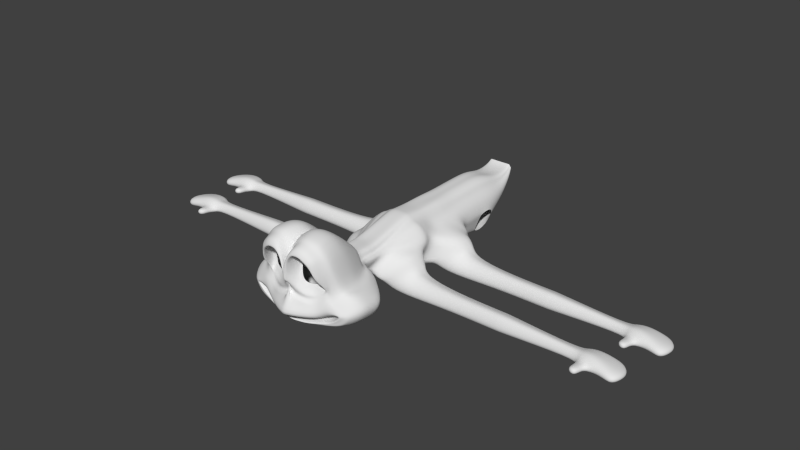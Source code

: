 # Source: dannyhead010.blend  (saved by Blender 2.72.0; exported with 4.5.12 LTS)
import bpy
from mathutils import Matrix  # noqa: F401  (used for matrix-valued properties, if any)

bpy.ops.wm.read_factory_settings(use_empty=True)
scene = bpy.context.scene
scene.name = 'Scene'

# ---- collections
col_collection_1 = bpy.data.collections.new('Collection 1'); scene.collection.children.link(col_collection_1)
col_collection_2 = bpy.data.collections.new('Collection 2'); scene.collection.children.link(col_collection_2)
col_collection_2.hide_render = True
col_collection_2.hide_viewport = True
col_collection_3 = bpy.data.collections.new('Collection 3'); scene.collection.children.link(col_collection_3)
col_collection_3.hide_render = True
col_collection_3.hide_viewport = True
col_collection_11 = bpy.data.collections.new('Collection 11'); scene.collection.children.link(col_collection_11)
col_collection_11.hide_render = True
col_collection_11.hide_viewport = True

# ---- materials (node trees are filled in below, after node groups)
mat_material_004 = bpy.data.materials.new('Material.004')
mat_material_004.alpha_threshold = 0.0
mat_material_004.use_transparent_shadow = False
mat_material_004.diffuse_color = (0.03431, 0.3108, 0.03066, 1.0)
mat_material_004.specular_color = (0.5939, 1.0, 0.2132)
mat_material_004.roughness = 0.5
mat_material_004.line_color = (0.0, 0.0, 0.0, 1.0)
mat_beetle_black = bpy.data.materials.new('Beetle Black')
mat_beetle_black.alpha_threshold = 0.0
mat_beetle_black.use_transparent_shadow = False
mat_beetle_black.preview_render_type = 'SHADERBALL'
mat_beetle_black.diffuse_color = (0.02365, 0.02365, 0.02365, 1.0)
mat_beetle_black.roughness = 0.5
mat_beetle_black.line_color = (0.0, 0.0, 0.0, 1.0)
mat_material_005 = bpy.data.materials.new('Material.005')
mat_material_005.alpha_threshold = 0.0
mat_material_005.use_transparent_shadow = False
mat_material_005.diffuse_color = (0.03431, 0.3108, 0.03066, 1.0)
mat_material_005.specular_color = (0.5939, 1.0, 0.2132)
mat_material_005.roughness = 0.5
mat_material_005.line_color = (0.0, 0.0, 0.0, 1.0)

# ---- material node trees

# ---- world
world_world = bpy.data.worlds.new('World'); scene.world = world_world
world_world.color = (0.05088, 0.05088, 0.05088)
world_world.use_sun_shadow = False
world_world.sun_shadow_jitter_overblur = 0.0
world_world.cycles.sampling_method = 'MANUAL'
world_world.cycles.sample_map_resolution = 256

# ---- meshes
me_plane = bpy.data.meshes.new('Plane')
me_plane.from_pydata([(2.007, 3.288, -0.4801), (0.1526, 2.733, -0.1531), (0.0, -2.655, -0.43), (1.704, 3.192, -0.258), (2.712, 2.29, -0.7103), (1.306, -2.527, -0.5979), (1.996, -1.973, 0.3225), (1.913, -0.9356, -0.1602), (4.374, -1.006, -1.019), (0.0, 2.334, -0.1024), (1.347, -2.386, -0.324), (0.0, -0.4921, 0.3459), (0.0, -2.525, -0.2642), (4.096, -1.089, -0.7021), (0.0, 0.494, 0.1329), (1.225, -2.319, -0.0671), (0.4816, -0.9124, 0.4198), (0.0, -2.382, 0.1351), (3.862, -1.095, -0.5471), (0.0, -0.9363, 0.5703), (1.177, -2.175, 0.03744), (0.7327, -1.965, 1.125), (0.0, -2.251, 0.2279), (3.432, -1.125, -0.3175), (0.0, -1.975, 1.334), (2.67, -0.02052, -0.6814), (1.782, -0.7767, -0.2238), (2.496, -0.1662, -0.4746), (2.614, -0.4384, -0.3124), (2.41, -1.824, -0.02104), (3.217, -2.122, -0.8473), (2.501, 2.27, -0.4341), (3.253, -1.979, -0.4629), (2.647, -1.97, -0.4848), (2.419, -1.917, -0.3299), (1.258, -2.679, -0.9152), (0.2681, 3.219, -0.2836), (0.0, -2.721, -0.8777), (4.816, -0.9163, -1.728), (0.0, 2.872, -0.2107), (3.227, 0.141, -1.108), (3.15, -2.207, -1.091), (0.0, 1.181, 0.002566), (0.04498, 1.193, -0.09661), (0.9313, 3.378, -0.196), (0.9539, 3.595, -0.3812), (3.701, -0.8341, -0.6265), (3.529, -0.9347, -0.4752), (3.092, -1.217, -0.2672), (4.315, -0.2447, -1.551), (3.999, -0.6153, -0.9166), (0.5471, 3.189, -0.1798), (0.5093, 3.386, -0.3459), (2.397, 2.838, -0.5829), (2.208, 2.73, -0.3354), (2.959, 1.318, -0.9256), (2.781, 1.349, -0.5959), (1.145, -0.7353, 0.2034), (1.32, -0.919, 0.0895), (1.392, -1.986, 0.7282), (0.0, 1.774, -0.0532), (0.08407, 2.0, -0.1339), (1.502, 3.526, -0.4253), (1.337, 3.351, -0.2239), (0.4676, 2.496, -0.4404), (1.617, 2.872, -0.523), (0.5272, 0.4544, -0.1243), (2.301, 0.3464, -0.8524), (1.518, -0.09317, -0.5347), (2.189, 0.2685, -0.695), (2.218, 2.141, -0.6563), (0.3337, 1.311, -0.3962), (1.025, 3.027, -0.4774), (0.7255, 2.876, -0.4639), (1.991, 2.516, -0.5834), (2.436, 1.413, -0.7812), (0.9243, 0.08816, -0.2057), (0.3658, 1.931, -0.4237), (1.339, 2.998, -0.4971), (0.6262, 2.305, -0.5807), (1.513, 2.631, -0.6527), (0.6645, 0.732, -0.365), (2.092, 0.7413, -0.9254), (1.42, 0.3598, -0.6586), (1.937, 0.5793, -0.7841), (1.975, 2.046, -0.7532), (0.5173, 1.392, -0.5495), (1.061, 2.741, -0.6145), (0.8275, 2.614, -0.6017), (1.798, 2.351, -0.6992), (2.144, 1.457, -0.8466), (0.9716, 0.4267, -0.46), (0.5451, 1.865, -0.5684), (1.303, 2.725, -0.6314), (1.683, 3.028, 0.2799), (1.325, 3.18, 0.3152), (0.2067, 2.489, 0.4003), (0.08045, 1.75, 0.4241), (0.9291, -0.495, -0.06311), (1.74, -0.5315, -0.3827), (2.63, 0.2789, -0.8048), (2.535, 1.266, -0.2678), (2.313, 2.185, 0.07579), (2.152, 2.609, 0.1944), (0.9216, 3.202, 0.344), (0.5371, 2.997, 0.3649), (2.338, 0.05652, -0.5861), (0.03807, 0.9631, 0.4588), (0.0, -0.2212, -0.04041), (1.203, 2.571, 0.6512), (0.1867, 1.495, 0.7356), (1.561, -0.2263, -0.4592), (2.169, 1.198, 0.2929), (1.733, 2.168, 0.5244), (0.5956, 2.435, 0.7007), (0.4678, 0.3629, -0.0006165), (1.434, 2.431, 0.6155), (0.2801, 2.012, 0.7275), (0.8989, -0.02501, -0.07278), (2.43, 0.3069, -0.8239), (1.946, 1.845, 0.4371), (0.8562, 2.579, 0.6753), (2.265, 0.1611, -0.6394), (0.155, 0.9729, 0.5715), (3.108, -0.5127, -0.5475), (3.078, -0.6952, -0.3917), (2.765, -1.552, -0.1757), (3.821, 0.1549, -1.307), (3.389, -0.2767, -0.8072), (1.582, 2.718, 0.5097), (0.1483, 2.272, 0.6062), (0.9213, -0.2407, 0.08016), (2.52, 0.3145, -0.5062), (2.181, 1.993, 0.2831), (0.8691, 2.883, 0.5733), (2.285, 0.08601, -0.6582), (0.0, 0.7427, 0.647), (1.283, 2.877, 0.5427), (0.0, 1.546, 0.6262), (1.664, -0.3777, -0.3855), (2.358, 1.196, 0.07799), (1.988, 2.356, 0.4111), (0.5118, 2.81, 0.5685), (0.2707, 0.1521, 0.1881), (3.765, -1.661, -0.6207), (3.168, -1.673, -0.4641), (2.974, -1.652, -0.3688), (4.007, -1.922, -1.31), (3.886, -1.696, -0.8196), (1.81, 3.466, -1.308), (2.565, 2.41, -1.561), (1.122, -2.83, -1.553), (0.0, 3.249, -1.059), (0.0, -2.887, -1.504), (4.73, -1.071, -2.655), (0.0, 2.899, -0.9841), (3.125, 0.07675, -1.993), (2.991, -2.424, -1.915), (0.657, 3.722, -1.181), (4.305, -0.342, -2.474), (0.1679, 3.449, -1.13), (2.23, 2.997, -1.423), (2.834, 1.355, -1.795), (1.258, 3.691, -1.24), (3.769, 0.09184, -2.209), (4.017, -2.107, -2.209), (1.642, 3.39, -2.143), (2.389, 2.343, -2.396), (0.8909, -2.976, -2.308), (0.0, 3.037, -1.86), (0.0, -2.943, -2.083), (4.673, -1.137, -3.501), (0.0, 2.657, -1.777), (2.949, 0.01031, -2.827), (2.674, -2.599, -2.763), (0.4948, 3.581, -2.003), (4.13, -0.4084, -3.309), (0.0, 3.255, -1.937), (2.055, 2.93, -2.258), (2.658, 1.288, -2.63), (1.099, 3.59, -2.072), (3.593, 0.0254, -3.044), (3.941, -2.276, -3.098), (1.544, 2.748, -2.999), (2.145, 1.906, -3.203), (0.7308, -2.968, -2.729), (0.0, 2.428, -2.765), (0.0, -2.97, -2.699), (3.983, -0.894, -4.091), (0.0, 2.099, -2.693), (2.595, 0.02921, -3.55), (2.535, -2.471, -3.536), (0.6254, 2.897, -2.886), (3.545, -0.3076, -3.937), (0.0, 2.621, -2.831), (1.877, 2.378, -3.092), (2.362, 1.057, -3.391), (1.107, 2.908, -2.942), (3.114, 0.04135, -3.724), (3.43, -1.966, -3.77), (1.475, 2.229, -3.585), (1.963, 1.544, -3.75), (0.7307, -2.726, -3.395), (0.0, 1.969, -3.395), (0.0, -2.726, -3.319), (3.455, -0.7291, -4.472), (0.0, 1.701, -3.336), (2.329, 0.02063, -4.032), (2.28, -2.01, -4.021), (0.7291, 2.349, -3.494), (3.1, -0.2529, -4.347), (0.0, 2.125, -3.449), (1.745, 1.928, -3.66), (2.139, 0.8554, -3.903), (1.121, 2.359, -3.539), (2.75, 0.03049, -4.174), (3.007, -1.6, -4.211), (1.364, 1.394, -4.481), (1.664, 0.9743, -4.582), (0.908, -1.645, -4.364), (0.0, 1.1, -4.765), (0.0, -1.645, -4.318), (2.579, -0.4199, -5.025), (0.0, 1.07, -4.328), (1.888, 0.03985, -4.755), (1.858, -1.205, -4.748), (0.907, 1.468, -4.425), (2.361, -0.1279, -4.948), (0.0, 1.33, -4.397), (1.53, 1.209, -4.527), (1.772, 0.5518, -4.676), (1.147, 1.474, -4.453), (2.146, 0.0459, -4.842), (2.304, -0.9539, -4.865), (0.0, 0.8105, -5.318), (0.0, -1.645, -5.203), (1.064, -0.0367, -6.098), (0.0, 0.3879, -6.296), (0.0, 0.3879, -5.412), (0.4503, -1.645, -5.226), (1.807, -1.622, -3.042), (1.13, -1.997, -2.61), (1.417, -1.689, -2.757), (0.0, -2.009, -1.988), (3.394, -1.177, -3.405), (0.0, -1.657, -1.925), (2.188, -1.509, -3.219), (1.92, -1.745, -3.156), (3.054, -1.269, -3.355), (1.556, -1.665, -2.866), (2.621, -1.389, -3.29), (2.609, -1.479, -3.272), (1.292, -1.632, -3.64), (0.6145, -2.007, -3.208), (0.7766, -1.616, -3.355), (0.0, -2.354, -2.889), (2.879, -1.187, -4.003), (0.0, -2.002, -2.827), (1.673, -1.519, -3.817), (1.405, -1.755, -3.754), (2.539, -1.279, -3.953), (1.041, -1.675, -3.464), (2.106, -1.399, -3.888), (2.094, -1.489, -3.87), (0.6681, -2.456, -0.2938), (0.0, 0.004932, 0.2385), (0.02231, 1.187, -0.04662), (0.6073, -2.35, 0.03482), (0.2388, -0.9244, 0.4957), (0.5837, -2.213, 0.1335), (0.3634, -1.97, 1.23), (2.201, 3.065, -0.5311), (1.954, 2.963, -0.2964), (0.624, -2.7, -0.8963), (0.133, 3.044, -0.2468), (0.6478, -2.592, -0.5133), (0.0757, 2.532, -0.1275), (0.04169, 1.886, -0.09322), (1.802, 2.696, -0.5529), (1.654, 2.492, -0.6758), (1.915, 2.82, 0.2375), (1.582, 2.301, 0.5703), (1.783, 2.539, 0.4608), (2.018, 3.233, -1.365), (0.5566, -2.859, -1.529), (0.0, 3.073, -1.021), (1.847, 3.162, -2.2), (0.4418, -2.959, -2.195), (0.0, 2.845, -1.818), (1.709, 2.564, -3.045), (0.3624, -2.969, -2.714), (0.0, 2.262, -2.729), (1.609, 2.079, -3.622), (0.3624, -2.726, -3.357), (0.0, 1.834, -3.365), (1.447, 1.302, -4.504), (0.4503, -1.645, -4.341), (0.0, 1.085, -4.545), (1.064, -0.0367, -5.213), (1.171, -0.2105, -5.319), (0.8785, 0.4692, -5.047), (0.9363, -0.04274, -5.126), (0.8251, 0.8917, -4.953), (1.279, -0.4647, -5.345), (0.5602, -2.003, -2.296), (0.7026, -1.673, -2.338), (0.3047, -2.182, -3.047), (0.3851, -1.811, -3.089), (1.171, -0.2105, -6.204), (0.8785, 0.4692, -5.932), (0.9363, -0.04274, -6.011), (1.279, -0.4647, -6.229), (0.0, -1.645, -5.721), (1.064, -0.0367, -6.616), (0.0, 0.3879, -6.815), (0.4503, -1.645, -5.744), (1.171, -0.2105, -6.722), (0.8785, 0.4692, -6.45), (0.9363, -0.04274, -6.529), (1.279, -0.4647, -6.747), (0.0, -1.645, -6.42), (1.064, -0.0367, -7.315), (0.0, 0.3879, -7.514), (0.4503, -1.645, -6.444), (1.171, -0.2105, -7.421), (0.8785, 0.4692, -7.149), (0.9363, -0.04274, -7.229), (1.279, -0.4647, -7.447), (2.327, 0.1175, -10.45), (2.594, -0.3432, -10.27), (1.444, 0.8506, -10.31), (1.831, 0.6062, -10.44), (0.7314, 1.229, -10.35), (0.957, 0.9229, -10.28), (0.0, 1.243, -10.35), (0.0, -1.712, -10.1), (0.4678, -1.712, -10.12), (1.749, -1.842, -6.84), (2.578, -0.6622, -7.843), (1.492, -2.3, -6.975), (1.462, -3.092, -9.943), (2.95, -0.9124, -9.959), (1.758, -2.963, -9.357), (1.66, -2.769, -7.172), (2.233, -1.801, -7.232), (2.986, -1.273, -8.309), (3.329, -1.542, -9.581), (2.513, -2.863, -9.218), (2.578, -3.213, -7.598), (3.07, -2.406, -7.605), (3.627, -1.709, -8.351), (3.649, -2.103, -9.549), (3.373, -0.8134, -12.41), (1.27, -3.067, -11.71), (0.4586, -1.676, -8.18), (0.0, -1.676, -8.157), (1.272, -2.206, -8.179), (1.721, -2.683, -8.095), (2.361, -3.085, -8.125), (9.724, -2.98, -9.197), (9.748, -3.018, -7.715), (9.764, -2.422, -7.754), (9.734, -1.842, -8.129), (9.7, -2.316, -9.299), (9.701, -3.299, -8.552), (10.14, -2.98, -9.197), (10.17, -3.018, -7.715), (10.56, -2.422, -7.754), (10.53, -1.842, -8.129), (1.765, -0.2881, -12.26), (1.287, 0.2457, -12.23), (0.3101, -2.752, -10.85), (0.0, -2.752, -10.84), (0.0, -3.019, -11.52), (1.166, 0.5162, -12.12), (0.8941, 0.9868, -12.04), (0.5659, 1.062, -12.12), (0.0, 1.071, -12.08), (10.49, -2.316, -9.299), (10.49, -3.299, -8.552), (10.54, -3.018, -7.715), (10.52, -2.98, -9.197), (10.12, -3.299, -8.552), (6.016, -3.005, -7.709), (6.063, -2.421, -7.741), (10.12, -2.316, -9.299), (6.087, -1.83, -8.15), (10.15, -1.842, -8.129), (6.058, -2.296, -9.322), (5.946, -2.966, -9.161), (5.904, -3.269, -8.509), (10.18, -2.422, -7.754), (15.89, -2.828, -8.854), (15.9, -2.849, -8.045), (15.88, -3.003, -8.502), (15.88, -2.466, -8.909), (15.9, -2.207, -8.271), (15.91, -2.524, -8.066), (16.26, -2.894, -9.25), (16.1, -2.968, -7.614), (16.25, -3.132, -8.56), (16.25, -2.4, -9.359), (16.27, -2.048, -8.108), (16.29, -2.48, -7.707), (17.01, -2.944, -9.411), (17.03, -2.978, -7.509), (16.99, -3.229, -8.583), (16.99, -2.351, -9.542), (17.02, -1.929, -8.041), (17.04, -2.446, -7.56), (17.94, -2.944, -9.411), (17.96, -2.978, -7.509), (17.92, -3.229, -8.583), (17.77, -2.486, -9.607), (17.99, -2.221, -7.985), (17.98, -2.446, -7.56), (18.46, -3.108, -9.52), (18.8, -3.1, -7.318), (18.99, -3.233, -8.007), (18.51, -2.755, -9.632), (19.33, -2.585, -8.088), (18.82, -2.569, -7.369), (1.878, 0.04502, -8.744), (1.986, -0.2092, -8.769), (0.0, -1.694, -9.133), (2.794, -0.4378, -8.815), (3.158, -1.408, -8.948), (3.638, -1.907, -8.953), (0.4632, -1.694, -9.156), (1.148, -2.153, -8.855), (1.768, -2.603, -8.571), (2.335, -3.098, -8.562), (9.717, -2.08, -8.717), (9.712, -3.139, -8.876), (10.5, -3.139, -8.876), (10.13, -3.139, -8.876), (5.925, -3.117, -8.837), (6.072, -2.064, -8.739), (15.89, -2.337, -8.592), (15.89, -2.915, -8.679), (10.14, -2.08, -8.717), (10.51, -2.08, -8.717), (16.26, -2.225, -8.736), (16.25, -3.013, -8.906), (17.0, -2.141, -8.795), (17.0, -3.086, -8.999), (17.94, -2.302, -8.76), (17.93, -3.086, -8.999), (19.25, -2.746, -9.045), (19.01, -3.243, -9.0), (16.19, -2.874, -7.184), (16.2, -2.431, -7.227), (16.93, -2.929, -7.029), (16.95, -2.398, -7.08), (16.28, -2.818, -6.555), (16.22, -2.375, -6.629), (16.82, -2.873, -6.473), (16.84, -2.342, -6.524), (3.736, -1.057, -14.48), (1.699, -0.2881, -13.84), (1.294, -2.963, -13.16), (1.699, -0.226, -15.49), (1.868, -1.116, -15.51), (1.294, -2.87, -15.21), (1.287, 0.2767, -13.81), (1.287, 0.2767, -15.36), (1.166, 0.5783, -13.8), (0.9136, 0.9627, -13.72), (0.5464, 1.086, -13.74), (0.0, 1.023, -13.7), (0.0, -3.078, -13.15), (0.0, -3.052, -15.16), (1.152, 0.5212, -15.36), (0.9708, 0.8598, -15.36), (0.0, 1.023, -15.21), (0.4964, 1.086, -15.27), (1.699, -0.2044, -16.54), (1.868, -1.094, -16.57), (1.294, -2.849, -16.27), (1.287, 0.2983, -16.42), (0.0, -3.031, -16.22), (1.152, 0.5428, -16.41), (0.9708, 0.8813, -16.42), (0.0, 1.045, -16.27), (0.4964, 1.108, -16.33), (1.699, -0.1829, -17.73), (1.868, -1.073, -17.75), (1.294, -2.827, -17.45), (1.287, 0.3199, -17.61), (0.0, -3.009, -17.41), (1.152, 0.5644, -17.6), (0.9708, 0.9029, -17.6), (0.0, 1.066, -17.45), (0.4964, 1.13, -17.52), (1.699, -0.1829, -19.35), (1.868, -1.073, -19.37), (1.294, -2.827, -19.07), (1.287, 0.3199, -19.22), (0.0, -3.009, -19.02), (1.152, 0.5644, -19.22), (0.9708, 0.9029, -19.22), (0.0, 1.066, -19.07), (0.4964, 1.13, -19.13), (1.446, -0.2181, -20.65), (1.555, -0.7972, -20.66), (1.182, -1.939, -20.47), (1.178, 0.109, -20.57), (0.0, -2.057, -20.44), (1.09, 0.2681, -20.56), (0.972, 0.4884, -20.57), (0.0, 0.5947, -20.47), (0.6633, 0.6359, -20.51), (1.255, -0.0176, -21.54), (1.327, -0.3953, -21.55), (1.084, -1.14, -21.42), (1.081, 0.1958, -21.49), (0.0, -1.217, -21.4), (1.023, 0.2995, -21.49), (0.9464, 0.4432, -21.49), (0.0, 0.5125, -21.42), (0.7451, 0.5394, -21.45), (1.079, 0.3421, -22.27), (1.121, 0.1208, -22.27), (0.9782, -0.3153, -22.2), (0.9765, 0.467, -22.24), (0.0, -0.3605, -22.19), (0.9429, 0.5278, -22.24), (0.8978, 0.612, -22.24), (0.0, 0.6526, -22.2), (0.7799, 0.6683, -22.21), (0.9719, 0.6739, -22.58), (1.0, 0.5252, -22.58), (0.9043, 0.2321, -22.53), (0.9032, 0.7579, -22.56), (0.0, 0.2017, -22.52), (0.8806, 0.7988, -22.56), (0.8503, 0.8554, -22.56), (0.0, 0.8827, -22.53), (0.771, 0.8932, -22.54), (2.537, -1.993, -11.56), (2.278, -2.445, -11.49), (1.28, -3.025, -12.3), (1.9, -2.803, -14.36), (1.674, -2.166, -11.06), (2.454, -3.036, -13.99), (2.446, -2.913, -11.69), (3.019, -1.946, -11.75), (3.772, -1.417, -12.83), (4.115, -1.687, -14.1), (3.3, -3.008, -13.74), (3.364, -3.358, -12.12), (3.856, -2.551, -12.13), (4.413, -1.854, -12.87), (4.435, -2.248, -14.07), (1.819, -2.926, -12.32), (2.508, -2.828, -12.61), (3.147, -3.229, -12.64), (10.51, -3.124, -13.72), (10.53, -3.163, -12.23), (10.55, -2.567, -12.27), (10.52, -1.987, -12.65), (10.49, -2.46, -13.82), (10.49, -3.444, -13.07), (10.93, -3.124, -13.72), (10.95, -3.163, -12.23), (11.34, -2.567, -12.27), (11.31, -1.987, -12.65), (11.28, -2.46, -13.82), (11.28, -3.444, -13.07), (11.33, -3.163, -12.23), (11.3, -3.124, -13.72), (10.91, -3.444, -13.07), (6.802, -3.15, -12.23), (6.849, -2.566, -12.26), (10.91, -2.46, -13.82), (6.873, -1.975, -12.67), (10.94, -1.987, -12.65), (6.844, -2.441, -13.84), (6.732, -3.111, -13.68), (6.69, -3.414, -13.03), (10.97, -2.567, -12.27), (16.68, -2.973, -13.37), (16.69, -2.994, -12.56), (16.67, -3.148, -13.02), (16.66, -2.611, -13.43), (16.68, -2.352, -12.79), (16.7, -2.669, -12.59), (17.05, -3.039, -13.77), (16.89, -3.113, -12.13), (17.03, -3.277, -13.08), (17.03, -2.545, -13.88), (17.06, -2.193, -12.63), (17.08, -2.625, -12.23), (17.79, -3.089, -13.93), (17.82, -3.123, -12.03), (17.77, -3.374, -13.1), (17.77, -2.496, -14.06), (17.8, -2.074, -12.56), (17.83, -2.591, -12.08), (18.73, -3.089, -13.93), (18.75, -3.123, -12.03), (18.71, -3.374, -13.1), (18.55, -2.631, -14.13), (18.78, -2.366, -12.5), (18.76, -2.591, -12.08), (19.25, -3.253, -14.04), (19.59, -3.245, -11.84), (19.78, -3.378, -12.53), (19.3, -2.9, -14.15), (20.11, -2.729, -12.61), (19.6, -2.714, -11.89), (3.58, -0.5827, -13.34), (3.944, -1.553, -13.47), (4.424, -2.052, -13.47), (2.029, -2.953, -13.14), (2.555, -2.747, -13.09), (3.121, -3.243, -13.08), (10.5, -2.225, -13.24), (10.5, -3.284, -13.4), (11.29, -3.284, -13.4), (10.92, -3.284, -13.4), (6.711, -3.262, -13.36), (6.858, -2.209, -13.26), (16.67, -2.482, -13.11), (16.67, -3.06, -13.2), (10.92, -2.225, -13.24), (11.3, -2.225, -13.24), (17.04, -2.37, -13.26), (17.04, -3.157, -13.43), (17.79, -2.286, -13.31), (17.78, -3.231, -13.52), (18.73, -2.447, -13.28), (18.72, -3.231, -13.52), (20.04, -2.89, -13.56), (19.79, -3.388, -13.52), (16.97, -3.019, -11.7), (16.98, -2.576, -11.75), (17.72, -3.074, -11.55), (17.73, -2.543, -11.6), (17.07, -2.963, -11.08), (17.01, -2.52, -11.15), (17.61, -3.018, -10.99), (17.62, -2.486, -11.04), (2.227, -0.8108, -11.36), (1.331, -3.006, -10.88), (2.012, -0.1097, -11.46), (1.527, 0.4042, -11.44), (0.3795, -2.295, -10.53), (0.0, -2.295, -10.52), (1.288, 0.6633, -11.32), (0.9218, 0.9587, -11.27), (0.6387, 1.135, -11.34), (0.0, 1.147, -11.32), (1.73, -0.2881, -13.1), (1.287, 0.2623, -13.07), (1.166, 0.5494, -13.02), (0.9045, 0.9739, -12.94), (0.5554, 1.075, -12.99), (0.0, 1.046, -12.95), (1.669, -2.726, -11.66), (1.499, -2.934, -11.52), (1.603, -2.34, -11.03), (1.699, -0.2564, -14.68), (2.782, -1.087, -15.0), (1.294, -2.916, -14.21), (1.287, 0.2767, -14.6), (0.0, -3.065, -14.18), (1.159, 0.5492, -14.59), (0.9428, 0.9101, -14.56), (0.5209, 1.086, -14.52), (0.0, 1.023, -14.47), (1.575, -2.011, -15.36), (1.575, -1.989, -16.41), (1.575, -1.967, -17.6), (1.658, -2.006, -14.83), (1.718, -1.574, -15.43), (1.718, -1.553, -16.49), (1.718, -1.531, -17.67), (2.394, -1.565, -14.8), (1.699, -0.2682, -14.37), (3.137, -1.076, -14.81), (1.294, -2.934, -13.82), (1.287, 0.2767, -14.31), (0.0, -3.069, -13.79), (1.162, 0.56, -14.3), (0.9319, 0.9297, -14.25), (0.5303, 1.086, -14.23), (0.0, 1.023, -14.18), (2.471, -1.554, -14.66), (2.115, -1.507, -10.13), (2.445, -1.781, -9.704), (2.983, -2.101, -9.427), (2.439, -0.5412, -10.73), (2.194, 0.02127, -10.88), (1.702, 0.5206, -10.86), (1.378, 0.7713, -10.74), (0.9421, 0.9381, -10.7), (0.6921, 1.189, -10.77), (0.0, 1.202, -10.76), (1.929, -1.57, -10.88)], [], [(265, 268, 16, 11), (264, 267, 17, 12), (46, 47, 18, 13), (32, 33, 15, 10), (268, 270, 21, 16), (267, 269, 22, 17), (47, 48, 23, 18), (33, 34, 20, 15), (128, 50, 49, 127), (26, 7, 28, 27), (7, 6, 29, 28), (128, 124, 46, 50), (125, 126, 48, 47), (144, 145, 33, 32), (145, 146, 34, 33), (124, 125, 47, 46), (51, 44, 45, 52), (54, 31, 4, 53), (277, 266, 43, 61), (58, 59, 6, 7), (57, 58, 7, 26), (266, 265, 11, 43), (275, 264, 12, 2), (50, 46, 13, 8), (30, 32, 10, 5), (63, 3, 0, 62), (148, 144, 32, 30), (30, 5, 35, 41), (50, 8, 38, 49), (276, 1, 36, 274), (275, 2, 37, 273), (56, 25, 40, 55), (148, 30, 41, 147), (1, 51, 52, 36), (272, 54, 53, 271), (31, 56, 55, 4), (16, 21, 59, 58), (11, 16, 58, 57), (276, 277, 61, 1), (44, 63, 62, 45), (116, 109, 78, 65), (117, 110, 77, 64), (118, 111, 68, 76), (119, 112, 75, 67), (120, 113, 74, 70), (121, 114, 73, 72), (122, 119, 67, 69), (123, 115, 66, 71), (112, 120, 70, 75), (111, 122, 69, 68), (281, 116, 65, 278), (110, 123, 71, 77), (115, 118, 76, 66), (109, 121, 72, 78), (114, 117, 64, 73), (65, 78, 93, 80), (64, 77, 92, 79), (76, 68, 83, 91), (67, 75, 90, 82), (70, 74, 89, 85), (72, 73, 88, 87), (69, 67, 82, 84), (71, 66, 81, 86), (75, 70, 85, 90), (68, 69, 84, 83), (278, 65, 80, 279), (77, 71, 86, 92), (66, 76, 91, 81), (78, 72, 87, 93), (73, 64, 79, 88), (3, 63, 95, 94), (1, 61, 97, 96), (57, 26, 99, 98), (25, 56, 101, 100), (31, 54, 103, 102), (44, 51, 105, 104), (27, 25, 100, 106), (43, 11, 108, 107), (56, 31, 102, 101), (26, 27, 106, 99), (272, 3, 94, 280), (61, 43, 107, 97), (11, 57, 98, 108), (63, 44, 104, 95), (51, 1, 96, 105), (129, 137, 109, 116), (130, 138, 110, 117), (131, 139, 111, 118), (132, 140, 112, 119), (133, 141, 113, 120), (134, 142, 114, 121), (135, 132, 119, 122), (136, 143, 115, 123), (140, 133, 120, 112), (139, 135, 122, 111), (282, 129, 116, 281), (138, 136, 123, 110), (143, 131, 118, 115), (137, 134, 121, 109), (142, 130, 117, 114), (25, 128, 127, 40), (25, 27, 124, 128), (28, 29, 126, 125), (27, 28, 125, 124), (94, 95, 137, 129), (96, 97, 138, 130), (98, 99, 139, 131), (100, 101, 140, 132), (102, 103, 141, 133), (104, 105, 142, 134), (106, 100, 132, 135), (107, 108, 143, 136), (101, 102, 133, 140), (99, 106, 135, 139), (280, 94, 129, 282), (97, 107, 136, 138), (108, 98, 131, 143), (95, 104, 134, 137), (105, 96, 130, 142), (13, 18, 145, 144), (18, 23, 146, 145), (8, 13, 144, 148), (8, 148, 147, 38), (271, 53, 161, 283), (53, 4, 150, 161), (41, 35, 151, 157), (52, 45, 158, 160), (49, 38, 154, 159), (274, 36, 152, 285), (36, 52, 160, 152), (55, 40, 156, 162), (62, 0, 149, 163), (147, 41, 157, 165), (45, 62, 163, 158), (4, 55, 162, 150), (40, 127, 164, 156), (127, 49, 159, 164), (273, 37, 153, 284), (38, 147, 165, 154), (154, 165, 182, 171), (165, 157, 174, 182), (283, 161, 178, 286), (163, 149, 166, 180), (159, 154, 171, 176), (161, 150, 167, 178), (157, 151, 168, 174), (285, 152, 169, 288), (152, 160, 177, 169), (150, 162, 179, 167), (164, 159, 176, 181), (158, 163, 180, 175), (162, 156, 173, 179), (160, 158, 175, 177), (156, 164, 181, 173), (284, 153, 170, 287), (171, 182, 199, 188), (182, 174, 191, 199), (286, 178, 195, 289), (180, 166, 183, 197), (176, 171, 188, 193), (178, 167, 184, 195), (174, 168, 185, 191), (288, 169, 186, 291), (169, 177, 194, 186), (167, 179, 196, 184), (181, 176, 193, 198), (175, 180, 197, 192), (179, 173, 190, 196), (177, 175, 192, 194), (173, 181, 198, 190), (287, 170, 187, 290), (188, 199, 216, 205), (199, 191, 208, 216), (289, 195, 212, 292), (197, 183, 200, 214), (193, 188, 205, 210), (195, 184, 201, 212), (191, 185, 202, 208), (291, 186, 203, 294), (186, 194, 211, 203), (184, 196, 213, 201), (198, 193, 210, 215), (192, 197, 214, 209), (196, 190, 207, 213), (194, 192, 209, 211), (190, 198, 215, 207), (290, 187, 204, 293), (205, 216, 233, 222), (216, 208, 225, 233), (292, 212, 229, 295), (214, 200, 217, 231), (210, 205, 222, 227), (212, 201, 218, 229), (208, 202, 219, 225), (294, 203, 220, 297), (203, 211, 228, 220), (201, 213, 230, 218), (215, 210, 227, 232), (209, 214, 231, 226), (213, 207, 224, 230), (211, 209, 226, 228), (207, 215, 232, 224), (293, 204, 221, 296), (300, 301, 310, 309), (298, 299, 308, 236), (301, 298, 236, 310), (302, 300, 238, 234), (299, 303, 311, 308), (295, 302, 234, 217), (226, 231, 217, 234), (296, 303, 222, 219), (233, 225, 219, 222), (220, 228, 226, 234), (34, 146, 251, 247), (48, 126, 250, 248), (6, 59, 249, 240), (29, 6, 240, 246), (20, 34, 247, 241), (126, 29, 246, 250), (270, 24, 245, 305), (269, 20, 241, 304), (59, 21, 242, 249), (146, 23, 244, 251), (23, 48, 248, 244), (247, 251, 263, 259), (248, 250, 262, 260), (240, 249, 261, 252), (246, 240, 252, 258), (241, 247, 259, 253), (250, 246, 258, 262), (305, 245, 257, 307), (304, 241, 253, 306), (249, 242, 254, 261), (251, 244, 256, 263), (244, 248, 260, 256), (306, 253, 254, 307), (261, 254, 253, 259), (258, 252, 261, 259), (262, 258, 259, 263), (256, 260, 262, 263), (14, 19, 268, 265), (10, 15, 267, 264), (19, 24, 270, 268), (15, 20, 269, 267), (60, 42, 266, 277), (42, 14, 265, 266), (5, 10, 264, 275), (9, 276, 274, 39), (5, 275, 273, 35), (3, 272, 271, 0), (9, 60, 277, 276), (113, 281, 278, 74), (74, 278, 279, 89), (54, 272, 280, 103), (141, 282, 281, 113), (103, 280, 282, 141), (0, 271, 283, 149), (39, 274, 285, 155), (35, 273, 284, 151), (149, 283, 286, 166), (155, 285, 288, 172), (151, 284, 287, 168), (166, 286, 289, 183), (172, 288, 291, 189), (168, 287, 290, 185), (183, 289, 292, 200), (189, 291, 294, 206), (185, 290, 293, 202), (200, 292, 295, 217), (206, 294, 297, 223), (202, 293, 296, 219), (232, 227, 299, 298), (230, 224, 301, 300), (224, 232, 298, 301), (218, 230, 300, 302), (227, 222, 303, 299), (229, 218, 302, 295), (303, 296, 239, 311), (21, 270, 305, 242), (22, 269, 304, 243), (242, 305, 307, 254), (243, 304, 306, 255), (255, 306, 307, 257), (238, 300, 309, 237), (296, 221, 235, 239), (310, 236, 313, 318), (239, 235, 312, 315), (237, 309, 317, 314), (308, 311, 319, 316), (236, 308, 316, 313), (311, 239, 315, 319), (309, 310, 318, 317), (318, 313, 321, 326), (315, 312, 320, 323), (314, 317, 325, 322), (316, 319, 327, 324), (313, 316, 324, 321), (319, 315, 323, 327), (317, 318, 326, 325), (422, 423, 329, 328), (321, 324, 331, 330), (325, 326, 333, 332), (326, 321, 330, 333), (324, 422, 328, 331), (334, 322, 325, 332), (428, 424, 335, 336), (327, 323, 337, 338), (428, 336, 340, 429), (423, 327, 338, 425), (690, 342, 340, 689), (323, 339, 337), (429, 340, 342, 430), (344, 337, 339, 343), (345, 338, 337, 344), (425, 338, 345, 426), (690, 341, 346, 691), (430, 342, 347, 431), (344, 343, 348, 349), (345, 344, 349, 350), (426, 345, 350, 427), (347, 691, 346, 351), (323, 320, 355, 354), (323, 354, 356, 339), (339, 356, 357, 343), (343, 357, 358, 348), (436, 389, 359, 433), (389, 388, 363, 359), (437, 386, 362, 432), (386, 384, 361, 362), (384, 383, 360, 361), (383, 390, 364, 360), (645, 643, 352, 369), (646, 645, 369, 370), (647, 644, 340, 336), (648, 647, 336, 335), (373, 353, 371, 372), (649, 646, 370, 374), (650, 649, 374, 375), (651, 650, 375, 376), (652, 651, 376, 377), (362, 361, 391, 387), (349, 348, 383, 384), (348, 358, 390, 383), (432, 362, 387, 440), (427, 350, 386, 437), (350, 349, 384, 386), (368, 367, 397, 396), (431, 347, 389, 436), (347, 351, 388, 389), (359, 363, 385, 365), (380, 379, 394, 393), (367, 380, 393, 397), (441, 368, 396, 438), (381, 378, 395, 392), (434, 381, 392, 439), (433, 359, 365, 435), (391, 366, 380, 367), (366, 382, 379, 380), (440, 387, 368, 441), (387, 391, 367, 368), (435, 365, 381, 434), (360, 364, 382, 366), (365, 385, 378, 381), (361, 360, 366, 391), (392, 395, 401, 398), (393, 394, 400, 399), (397, 393, 399, 403), (396, 397, 403, 402), (439, 392, 398, 443), (438, 396, 402, 442), (398, 401, 407, 404), (399, 400, 406, 405), (409, 403, 451, 453), (402, 403, 409, 408), (443, 398, 404, 445), (442, 402, 408, 444), (404, 407, 413, 410), (405, 406, 412, 411), (409, 405, 411, 415), (408, 409, 415, 414), (445, 404, 410, 447), (444, 408, 414, 446), (410, 413, 419, 416), (411, 412, 418, 417), (415, 411, 417, 421), (414, 415, 421, 420), (447, 410, 416, 449), (446, 414, 420, 448), (448, 449, 416, 419), (421, 417, 418, 420), (324, 327, 423, 422), (354, 355, 424, 428), (354, 428, 429, 356), (329, 423, 425, 341), (356, 429, 430, 357), (341, 425, 426, 346), (357, 430, 431, 358), (346, 426, 427, 351), (390, 436, 433, 364), (388, 437, 432, 363), (363, 432, 440, 385), (351, 427, 437, 388), (358, 431, 436, 390), (378, 441, 438, 395), (379, 434, 439, 394), (364, 433, 435, 382), (385, 440, 441, 378), (382, 435, 434, 379), (394, 439, 443, 400), (395, 438, 442, 401), (400, 443, 445, 406), (401, 442, 444, 407), (406, 445, 447, 412), (407, 444, 446, 413), (412, 447, 449, 418), (413, 446, 448, 419), (420, 418, 449, 448), (453, 451, 455, 457), (399, 405, 452, 450), (405, 409, 453, 452), (403, 399, 450, 451), (455, 454, 456, 457), (450, 452, 456, 454), (452, 453, 457, 456), (451, 450, 454, 455), (458, 611, 612, 548), (680, 679, 459, 458), (542, 614, 460, 681), (654, 653, 459, 464), (679, 682, 464, 459), (655, 654, 464, 466), (656, 655, 466, 467), (657, 656, 467, 468), (658, 657, 468, 469), (373, 470, 460, 541, 353), (681, 460, 470, 683), (682, 684, 466, 464), (668, 667, 472, 473), (669, 668, 473, 475), (670, 669, 475, 474), (474, 475, 484, 483), (475, 473, 482, 484), (473, 472, 481, 482), (472, 465, 479, 481), (463, 471, 480, 478), (465, 461, 476, 479), (671, 463, 478, 672), (461, 462, 477, 476), (483, 484, 493, 492), (484, 482, 491, 493), (482, 481, 490, 491), (481, 479, 488, 490), (478, 480, 489, 487), (479, 476, 485, 488), (672, 478, 487, 673), (476, 477, 486, 485), (492, 493, 502, 501), (493, 491, 500, 502), (491, 490, 499, 500), (490, 488, 497, 499), (487, 489, 498, 496), (488, 485, 494, 497), (614, 542, 544, 615), (485, 486, 495, 494), (501, 502, 511, 510), (502, 500, 509, 511), (500, 499, 508, 509), (499, 497, 506, 508), (496, 498, 507, 505), (497, 494, 503, 506), (495, 496, 505, 504), (494, 495, 504, 503), (510, 511, 520, 519), (511, 509, 518, 520), (509, 508, 517, 518), (508, 506, 515, 517), (505, 507, 516, 514), (506, 503, 512, 515), (504, 505, 514, 513), (503, 504, 513, 512), (519, 520, 529, 528), (520, 518, 527, 529), (518, 517, 526, 527), (517, 515, 524, 526), (514, 516, 525, 523), (515, 512, 521, 524), (513, 514, 523, 522), (512, 513, 522, 521), (528, 529, 538, 537), (529, 527, 536, 538), (527, 526, 535, 536), (526, 524, 533, 535), (523, 525, 534, 532), (524, 521, 530, 533), (522, 523, 532, 531), (521, 522, 531, 530), (660, 353, 541, 659), (611, 352, 547, 612), (615, 544, 549, 616), (546, 545, 550, 551), (547, 546, 551, 552), (612, 547, 552, 613), (549, 548, 553), (659, 541, 554, 540), (545, 555, 556, 550), (621, 578, 557, 618), (578, 577, 561, 557), (622, 575, 560, 617), (575, 573, 559, 560), (573, 572, 558, 559), (572, 579, 562, 558), (560, 559, 580, 576), (551, 550, 572, 573), (550, 556, 579, 572), (617, 560, 576, 625), (613, 552, 575, 622), (552, 551, 573, 575), (566, 565, 586, 585), (616, 549, 578, 621), (549, 553, 577, 578), (557, 561, 574, 563), (569, 568, 583, 582), (565, 569, 582, 586), (626, 566, 585, 623), (570, 567, 584, 581), (619, 570, 581, 624), (618, 557, 563, 620), (580, 564, 569, 565), (564, 571, 568, 569), (625, 576, 566, 626), (576, 580, 565, 566), (620, 563, 570, 619), (558, 562, 571, 564), (563, 574, 567, 570), (559, 558, 564, 580), (581, 584, 590, 587), (582, 583, 589, 588), (586, 582, 588, 592), (585, 586, 592, 591), (624, 581, 587, 628), (623, 585, 591, 627), (587, 590, 596, 593), (588, 589, 595, 594), (598, 592, 636, 638), (591, 592, 598, 597), (628, 587, 593, 630), (627, 591, 597, 629), (593, 596, 602, 599), (594, 595, 601, 600), (598, 594, 600, 604), (597, 598, 604, 603), (630, 593, 599, 632), (629, 597, 603, 631), (599, 602, 608, 605), (600, 601, 607, 606), (604, 600, 606, 610), (603, 604, 610, 609), (632, 599, 605, 634), (631, 603, 609, 633), (633, 634, 605, 608), (610, 606, 607, 609), (554, 614, 615, 555), (547, 352, 539, 546), (555, 615, 616, 556), (548, 612, 613, 553), (579, 621, 618, 562), (577, 622, 617, 561), (561, 617, 625, 574), (553, 613, 622, 577), (556, 616, 621, 579), (567, 626, 623, 584), (568, 619, 624, 583), (562, 618, 620, 571), (574, 625, 626, 567), (571, 620, 619, 568), (583, 624, 628, 589), (584, 623, 627, 590), (589, 628, 630, 595), (590, 627, 629, 596), (595, 630, 632, 601), (596, 629, 631, 602), (601, 632, 634, 607), (602, 631, 633, 608), (609, 607, 634, 633), (638, 636, 640, 642), (588, 594, 637, 635), (594, 598, 638, 637), (592, 588, 635, 636), (640, 639, 641, 642), (635, 637, 641, 639), (637, 638, 642, 641), (636, 635, 639, 640), (660, 661, 644, 353), (693, 692, 643, 645), (694, 693, 645, 646), (371, 353, 644, 647), (372, 371, 647, 648), (695, 694, 646, 649), (696, 695, 649, 650), (697, 696, 650, 651), (698, 697, 651, 652), (544, 458, 548, 549), (370, 369, 653, 654), (374, 370, 654, 655), (375, 374, 655, 656), (376, 375, 656, 657), (377, 376, 657, 658), (653, 611, 458, 459), (369, 352, 611, 653), (540, 661, 660, 659), (543, 539, 352, 643), (539, 543, 661, 540), (546, 539, 540, 545), (540, 554, 555, 545), (692, 329, 689, 699), (341, 690, 689, 329), (689, 340, 543, 699), (342, 690, 691, 347), (462, 461, 662, 663), (671, 674, 664, 463), (461, 465, 665, 662), (463, 664, 666, 471), (465, 472, 667, 665), (685, 684, 667, 668), (686, 685, 668, 669), (687, 686, 669, 670), (675, 671, 672, 676), (676, 672, 673, 677), (675, 678, 674, 671), (541, 460, 614, 554), (462, 675, 676, 477), (477, 676, 677, 486), (462, 663, 678, 675), (663, 662, 679, 680), (542, 688, 544), (662, 665, 682, 679), (664, 681, 683, 666), (665, 667, 684, 682), (467, 466, 684, 685), (468, 467, 685, 686), (469, 468, 686, 687), (680, 458, 544, 688), (663, 680, 688, 678), (674, 542, 681, 664), (678, 688, 542, 674), (661, 543, 340, 644), (328, 329, 692, 693), (331, 328, 693, 694), (330, 331, 694, 695), (333, 330, 695, 696), (332, 333, 696, 697), (334, 332, 697, 698), (543, 643, 692, 699)])
me_plane.polygons.foreach_set('use_smooth', [1, 1, 1, 1, 1, 1, 1, 1, 1, 1, 1, 1, 1, 1, 1, 1, 1, 1, 1, 1, 1, 1, 1, 1, 1, 1, 1, 1, 1, 1, 1, 1, 1, 1, 1, 1, 1, 1, 1, 1, 1, 1, 1, 1, 1, 1, 1, 1, 1, 1, 1, 1, 1, 1, 1, 1, 1, 1, 1, 1, 1, 1, 1, 1, 1, 1, 1, 1, 1, 1, 1, 1, 1, 1, 1, 1, 1, 1, 1, 1, 1, 1, 1, 1, 1, 1, 1, 1, 1, 1, 1, 1, 1, 1, 1, 1, 1, 1, 1, 1, 1, 1, 1, 1, 1, 1, 1, 1, 1, 1, 1, 1, 1, 1, 1, 1, 1, 1, 1, 1, 1, 1, 1, 1, 1, 1, 1, 1, 1, 1, 1, 1, 1, 1, 1, 1, 1, 1, 1, 1, 1, 1, 1, 1, 1, 1, 1, 1, 1, 1, 1, 1, 1, 1, 1, 1, 1, 1, 1, 1, 1, 1, 1, 1, 1, 1, 1, 1, 1, 1, 1, 1, 1, 1, 1, 1, 1, 1, 1, 1, 1, 1, 1, 1, 1, 1, 1, 1, 1, 1, 1, 1, 1, 1, 1, 1, 1, 1, 1, 1, 1, 1, 1, 1, 1, 1, 1, 1, 1, 1, 1, 1, 1, 1, 1, 1, 1, 1, 1, 1, 1, 1, 1, 1, 1, 1, 1, 1, 1, 1, 1, 1, 1, 1, 1, 1, 1, 1, 1, 1, 1, 1, 1, 1, 1, 1, 1, 1, 1, 1, 1, 1, 1, 1, 1, 1, 1, 1, 1, 1, 1, 1, 1, 1, 1, 1, 1, 1, 1, 1, 1, 1, 1, 1, 1, 1, 1, 1, 1, 1, 1, 1, 1, 1, 1, 1, 1, 1, 1, 1, 1, 1, 1, 1, 1, 1, 1, 1, 1, 1, 1, 1, 1, 1, 1, 1, 1, 1, 1, 1, 1, 1, 1, 1, 1, 1, 1, 1, 1, 1, 1, 1, 1, 1, 1, 1, 1, 1, 1, 1, 1, 1, 1, 1, 1, 1, 1, 1, 1, 1, 1, 1, 1, 1, 1, 1, 1, 1, 1, 1, 1, 1, 1, 1, 1, 1, 1, 1, 1, 1, 1, 1, 1, 1, 1, 1, 1, 1, 1, 1, 1, 1, 1, 1, 1, 1, 1, 1, 1, 1, 1, 1, 1, 1, 1, 1, 1, 1, 1, 1, 1, 1, 1, 1, 1, 1, 1, 1, 1, 1, 1, 1, 1, 1, 1, 1, 1, 1, 1, 1, 1, 1, 1, 1, 1, 1, 1, 1, 1, 1, 1, 1, 1, 1, 1, 1, 1, 1, 1, 1, 1, 1, 1, 1, 1, 1, 1, 1, 1, 1, 1, 1, 1, 1, 1, 1, 1, 1, 1, 1, 1, 1, 1, 1, 1, 1, 1, 1, 1, 1, 1, 1, 1, 1, 1, 1, 1, 1, 1, 1, 1, 1, 1, 1, 1, 1, 1, 1, 1, 1, 1, 1, 1, 1, 1, 1, 1, 1, 1, 1, 1, 1, 1, 1, 1, 1, 1, 1, 1, 1, 1, 1, 1, 1, 1, 1, 1, 1, 1, 1, 1, 1, 1, 1, 1, 1, 1, 1, 1, 1, 1, 1, 1, 1, 1, 1, 1, 1, 1, 1, 1, 1, 1, 1, 1, 1, 1, 1, 1, 1, 1, 1, 1, 1, 1, 1, 1, 1, 1, 1, 1, 1, 1, 1, 1, 1, 1, 1, 1, 1, 1, 1, 1, 1, 1, 1, 1, 1, 1, 1, 1, 1, 1, 1, 1, 1, 1, 1, 1, 1, 1, 1, 1, 1, 1, 1, 1, 1, 1, 1, 1, 1, 1, 1, 1, 1, 1, 1, 1, 1, 1, 1, 1, 1, 1, 1, 1, 1, 1, 1, 1, 0, 1, 1, 1, 1, 1, 1, 1, 1, 1, 1, 1, 1, 1, 1, 1, 1, 1, 1, 1, 1, 1, 1, 1, 1, 1, 1, 1, 1, 1, 1, 1, 1, 1, 1, 1, 1, 1, 1, 1, 1, 1])
me_plane.use_remesh_preserve_volume = False
me_plane.use_remesh_preserve_attributes = False
me_plane.use_mirror_vertex_groups = False
me_plane.update()
me_sphere_001 = bpy.data.meshes.new('Sphere.001')
me_sphere_001.from_pydata([(-0.2815, -0.913, -0.02672), (-0.5, -0.6962, -0.0242), (-0.587, -0.3718, -0.006948), (-0.6391, 0.01091, 0.01975), (-0.7358, 0.3936, 0.02286), (-0.6758, 0.718, 0.0132), (-0.3804, 0.9348, -0.004888), (-0.1978, -0.913, 0.2613), (-0.3658, -0.6962, 0.5526), (-0.453, -0.3718, 0.7776), (-0.4901, 0.01091, 0.8548), (-0.5293, 0.3936, 0.7756), (-0.466, 0.718, 0.5659), (-0.2637, 0.9348, 0.2778), (0.01978, -0.913, 0.3817), (0.01425, -0.6962, 0.7992), (0.01858, -0.3718, 1.086), (0.02054, 0.01091, 1.119), (0.0127, 0.3936, 0.9692), (0.00709, 0.718, 0.7244), (0.002693, 0.9348, 0.3798), (0.02253, -0.9891, -0.01531), (0.2673, -0.913, 0.2543), (0.4775, -0.6962, 0.4637), (0.6041, -0.3718, 0.5799), (0.6381, 0.01091, 0.5994), (0.6029, 0.3936, 0.5662), (0.477, 0.718, 0.4536), (0.2671, 0.9348, 0.2543), (0.3819, -0.913, -0.01217), (0.6925, -0.6962, -0.02477), (0.8308, -0.3718, -0.05599), (0.8577, 0.01091, -0.08249), (0.8308, 0.3936, -0.05599), (0.6925, 0.718, -0.02477), (0.3819, 0.9348, -0.01217), (-8.196e-08, 1.011, -0.01091), (0.2709, -0.913, -0.2816), (0.5057, -0.6962, -0.5163), (0.7198, -0.3718, -0.7272), (0.816, 0.01091, -0.8255), (0.7198, 0.3936, -0.7272), (0.5057, 0.718, -0.5163), (0.2706, 0.9348, -0.2815), (0.01858, -0.913, -0.3972), (0.009089, -0.6962, -0.7163), (0.005182, -0.3718, -0.8923), (0.01239, 0.01091, -0.9387), (0.002726, 0.3936, -0.8918), (1.49e-08, 0.718, -0.7145), (-2.98e-08, 0.9348, -0.3936), (-0.202, -0.913, -0.2949), (-0.3878, -0.6962, -0.529), (-0.4844, -0.3718, -0.6522), (-0.5286, 0.01091, -0.6736), (-0.5697, 0.3936, -0.6355), (-0.4944, 0.718, -0.5082), (-0.2706, 0.9348, -0.2815)], [], [(6, 5, 12, 13), (5, 4, 11, 12), (4, 3, 10, 11), (3, 2, 9, 10), (2, 1, 8, 9), (1, 0, 7, 8), (13, 12, 19, 20), (12, 11, 18, 19), (11, 10, 17, 18), (10, 9, 16, 17), (9, 8, 15, 16), (8, 7, 14, 15), (20, 19, 27, 28), (19, 18, 26, 27), (18, 17, 25, 26), (17, 16, 24, 25), (16, 15, 23, 24), (15, 14, 22, 23), (28, 27, 34, 35), (27, 26, 33, 34), (26, 25, 32, 33), (25, 24, 31, 32), (24, 23, 30, 31), (23, 22, 29, 30), (35, 34, 42, 43), (34, 33, 41, 42), (33, 32, 40, 41), (32, 31, 39, 40), (31, 30, 38, 39), (30, 29, 37, 38), (43, 42, 49, 50), (42, 41, 48, 49), (41, 40, 47, 48), (40, 39, 46, 47), (39, 38, 45, 46), (38, 37, 44, 45), (50, 49, 56, 57), (49, 48, 55, 56), (48, 47, 54, 55), (47, 46, 53, 54), (46, 45, 52, 53), (45, 44, 51, 52), (36, 6, 13), (0, 21, 7), (36, 13, 20), (7, 21, 14), (36, 20, 28), (14, 21, 22), (36, 28, 35), (22, 21, 29), (36, 35, 43), (29, 21, 37), (36, 43, 50), (37, 21, 44), (36, 50, 57), (44, 21, 51), (36, 57, 6), (57, 56, 5, 6), (56, 55, 4, 5), (55, 54, 3, 4), (54, 53, 2, 3), (53, 52, 1, 2), (52, 51, 0, 1), (51, 21, 0)])
me_sphere_001.use_remesh_preserve_volume = False
me_sphere_001.use_remesh_preserve_attributes = False
me_sphere_001.use_mirror_vertex_groups = False
me_sphere_001.update()
me_sphere = bpy.data.meshes.new('Sphere')
me_sphere.from_pydata([(-0.2815, -0.913, -0.02672), (-0.5, -0.6962, -0.0242), (-0.587, -0.3718, -0.006948), (-0.6391, 0.01091, 0.01975), (-0.7358, 0.3936, 0.02286), (-0.6758, 0.718, 0.0132), (-0.3804, 0.9348, -0.004888), (-0.1978, -0.913, 0.2613), (-0.3658, -0.6962, 0.5526), (-0.453, -0.3718, 0.7776), (-0.4901, 0.01091, 0.8548), (-0.5293, 0.3936, 0.7756), (-0.466, 0.718, 0.5659), (-0.2637, 0.9348, 0.2778), (0.01978, -0.913, 0.3817), (0.01425, -0.6962, 0.7992), (0.01858, -0.3718, 1.086), (0.02054, 0.01091, 1.119), (0.0127, 0.3936, 0.9692), (0.00709, 0.718, 0.7244), (0.002693, 0.9348, 0.3798), (0.02253, -0.9891, -0.01531), (0.2674, -0.913, 0.2543), (0.4775, -0.6962, 0.4637), (0.6041, -0.3718, 0.5799), (0.6381, 0.01091, 0.5994), (0.6029, 0.3936, 0.5662), (0.477, 0.718, 0.4536), (0.2671, 0.9348, 0.2543), (0.3819, -0.913, -0.01217), (0.6925, -0.6962, -0.02477), (0.8308, -0.3718, -0.05599), (0.8577, 0.01091, -0.08249), (0.8308, 0.3936, -0.05599), (0.6925, 0.718, -0.02477), (0.3819, 0.9348, -0.01217), (-2.459e-07, 1.011, -0.01091), (0.2709, -0.913, -0.2816), (0.5057, -0.6962, -0.5163), (0.7198, -0.3718, -0.7272), (0.816, 0.01091, -0.8255), (0.7198, 0.3936, -0.7272), (0.5057, 0.718, -0.5163), (0.2706, 0.9348, -0.2815), (0.01858, -0.913, -0.3972), (0.009089, -0.6962, -0.7163), (0.005182, -0.3718, -0.8923), (0.01239, 0.01091, -0.9387), (0.002726, 0.3936, -0.8918), (-3.129e-07, 0.718, -0.7145), (-3.278e-07, 0.9348, -0.3936), (-0.202, -0.913, -0.2949), (-0.3878, -0.6962, -0.529), (-0.4844, -0.3718, -0.6522), (-0.5286, 0.01091, -0.6736), (-0.5697, 0.3936, -0.6355), (-0.4944, 0.718, -0.5082), (-0.2706, 0.9348, -0.2815)], [], [(6, 5, 12, 13), (5, 4, 11, 12), (4, 3, 10, 11), (3, 2, 9, 10), (2, 1, 8, 9), (1, 0, 7, 8), (13, 12, 19, 20), (12, 11, 18, 19), (11, 10, 17, 18), (10, 9, 16, 17), (9, 8, 15, 16), (8, 7, 14, 15), (20, 19, 27, 28), (19, 18, 26, 27), (18, 17, 25, 26), (17, 16, 24, 25), (16, 15, 23, 24), (15, 14, 22, 23), (28, 27, 34, 35), (27, 26, 33, 34), (26, 25, 32, 33), (25, 24, 31, 32), (24, 23, 30, 31), (23, 22, 29, 30), (35, 34, 42, 43), (34, 33, 41, 42), (33, 32, 40, 41), (32, 31, 39, 40), (31, 30, 38, 39), (30, 29, 37, 38), (43, 42, 49, 50), (42, 41, 48, 49), (41, 40, 47, 48), (40, 39, 46, 47), (39, 38, 45, 46), (38, 37, 44, 45), (50, 49, 56, 57), (49, 48, 55, 56), (48, 47, 54, 55), (47, 46, 53, 54), (46, 45, 52, 53), (45, 44, 51, 52), (36, 6, 13), (0, 21, 7), (36, 13, 20), (7, 21, 14), (36, 20, 28), (14, 21, 22), (36, 28, 35), (22, 21, 29), (36, 35, 43), (29, 21, 37), (36, 43, 50), (37, 21, 44), (36, 50, 57), (44, 21, 51), (36, 57, 6), (57, 56, 5, 6), (56, 55, 4, 5), (55, 54, 3, 4), (54, 53, 2, 3), (53, 52, 1, 2), (52, 51, 0, 1), (51, 21, 0)])
me_sphere.use_remesh_preserve_volume = False
me_sphere.use_remesh_preserve_attributes = False
me_sphere.use_mirror_vertex_groups = False
me_sphere.update()
me_cube_008 = bpy.data.meshes.new('Cube.008')
me_cube_008.from_pydata([(1.0, -0.04981, -1.0), (0.0, -0.2169, -1.0), (1.0, -0.04981, 1.0), (1.0, -0.2898, -2.101), (1.0, -0.04981, -1.626), (0.0, -0.2898, 1.0), (1.0, -0.04981, -2.101), (0.3284, -0.3915, -2.987), (0.797, -0.07288, -2.469), (0.797, -0.3128, -2.469), (0.3284, -0.1515, -2.987), (1.0, -0.2898, 1.0), (0.0, -0.04981, 1.0), (0.0, -0.04981, -1.0), (1.0, -0.2898, -1.626), (0.0, -0.04981, -1.626), (0.0, -0.04981, -2.101), (0.0, -0.07288, -2.469), (0.0, -0.1515, -2.987), (1.0, -0.2898, -1.0), (0.0, -0.2169, -1.626), (0.0, -0.2898, -2.101), (0.0, -0.3128, -2.469), (0.0, -0.3915, -2.987)], [], [(12, 13, 0, 2), (17, 16, 21, 22), (18, 17, 22, 23), (13, 15, 4, 0), (22, 9, 7, 23), (15, 16, 6, 4), (21, 3, 9, 22), (16, 17, 8, 6), (5, 11, 19, 1), (20, 14, 3, 21), (17, 18, 10, 8), (1, 19, 14, 20), (16, 15, 20, 21), (15, 13, 1, 20), (13, 12, 5, 1), (10, 18, 23, 7), (8, 10, 7, 9), (6, 8, 9, 3), (4, 6, 3, 14), (0, 4, 14, 19), (2, 0, 19, 11), (12, 2, 11, 5)])
me_cube_008.use_remesh_preserve_volume = False
me_cube_008.use_remesh_preserve_attributes = False
me_cube_008.use_mirror_vertex_groups = False
me_cube_008.update()
me_cube_005 = bpy.data.meshes.new('Cube.005')
me_cube_005.from_pydata([(0.8845, 0.7895, -0.4909), (0.8296, -0.3143, -0.4901), (0.9984, 0.7297, 0.55), (0.8499, -0.4756, 0.7322), (0.0, 0.9203, 0.6551), (1.094, 0.9099, -0.09552), (0.0, 0.8292, -0.4827), (1.148, 0.005717, 0.8065), (0.9463, -0.4327, -0.01088), (0.959, 0.09411, -0.5845), (0.0, -0.5939, 0.9103), (0.0, -0.2943, -0.4775), (0.0, 0.9026, 0.1526), (1.471, 0.09789, -0.2174), (0.0, -0.2691, 0.03548), (0.0, 0.07923, -0.6125), (0.0, 0.1159, 1.181), (0.9721, 0.5011, -0.6107), (1.209, 0.4744, 0.7325), (1.403, 0.4861, -0.2329), (0.0, 0.429, -0.6864), (0.0, 0.547, 1.098), (0.0, -0.3402, 0.03548)], [], [(12, 5, 0, 6), (13, 8, 1, 9), (1, 11, 15, 9), (14, 8, 3, 10), (0, 5, 19, 17), (12, 4, 2, 5), (1, 8, 14, 11), (16, 7, 18, 21), (2, 4, 21, 18), (3, 7, 16, 10), (13, 7, 3, 8), (6, 0, 17, 20), (13, 9, 17, 19), (7, 13, 19, 18), (9, 15, 20, 17), (5, 2, 18, 19)])
me_cube_005.polygons.foreach_set('use_smooth', [True] * 16)
me_cube_005.materials.append(mat_material_004)
me_cube_005.materials.append(mat_beetle_black)
me_cube_005.use_remesh_preserve_volume = False
me_cube_005.use_remesh_preserve_attributes = False
me_cube_005.use_mirror_vertex_groups = False
me_cube_005.update()
me_cube_006 = bpy.data.meshes.new('Cube.006')
me_cube_006.from_pydata([(1.126, 1.031, -0.02587), (0.0, 1.029, -0.2842), (0.0, -1.308, -0.08428), (0.7107, 1.086, -0.2822), (0.0, -0.5679, 0.6464), (1.388, -0.5556, -0.5139), (0.7395, 1.141, 0.4331), (0.6134, -0.5347, -1.088), (0.0, -0.7191, -1.113), (1.203, -0.4914, -0.8558), (0.0, 1.228, 0.6842), (0.0, 0.3364, 0.8899), (1.323, 1.015, 0.3664), (1.214, 0.962, -0.1619), (1.532, 0.8073, 0.2294), (0.0, 1.111, -0.7574), (0.6398, 1.11, -0.559), (0.0, -1.369, -0.7183), (0.845, -1.227, -0.7779), (1.174, -0.7115, -0.002363), (1.093, -1.088, -0.5619), (1.073, 0.7482, 0.638), (0.0, 1.205, 0.8903), (0.7106, 1.052, 0.7616), (0.459, -1.365, -0.4756), (0.4536, -0.9247, 0.2958), (0.3701, 0.8828, 0.8373), (1.527, 0.2938, -0.1793), (1.21, 0.3963, -0.5827), (0.5565, 0.5695, -0.7582), (0.0, 0.4116, -1.126), (1.194, 0.06996, 0.3952), (0.4205, -0.09679, 0.7472)], [], [(12, 0, 3, 6), (12, 6, 23), (7, 9, 20, 18), (9, 28, 27, 5), (9, 5, 20), (9, 7, 29, 28), (31, 27, 14, 21), (19, 5, 27, 31), (29, 7, 8, 30), (24, 20, 19, 25), (3, 0, 13, 16), (28, 13, 14, 27), (32, 25, 19, 31), (14, 12, 23, 21), (23, 26, 21), (26, 22, 11), (16, 29, 30, 15), (19, 20, 5), (0, 12, 14, 13), (25, 2, 24), (13, 28, 29, 16), (1, 10, 6, 3), (22, 26, 23), (32, 31, 21, 26), (32, 4, 25), (2, 17, 24), (17, 8, 7, 18), (24, 17, 18), (15, 1, 3, 16), (4, 32, 11), (2, 25, 4), (18, 20, 24), (10, 22, 23, 6), (26, 11, 32)])
me_cube_006.polygons.foreach_set('use_smooth', [True] * 34)
me_cube_006.materials.append(mat_material_005)
me_cube_006.use_remesh_preserve_volume = False
me_cube_006.use_remesh_preserve_attributes = False
me_cube_006.use_mirror_vertex_groups = False
me_cube_006.update()

# ---- objects
ob_body = bpy.data.objects.new('Body', me_plane)
ob_righteye = bpy.data.objects.new('RightEye', me_sphere_001)
ob_lefteye = bpy.data.objects.new('LeftEye', me_sphere)
ob_tongue = bpy.data.objects.new('Tongue', me_cube_008)
ob_thorax = bpy.data.objects.new('Thorax', me_cube_005)
ob_ass = bpy.data.objects.new('Ass', me_cube_006)

# ---- transforms, parenting, visibility, modifiers, constraints
ob_body.location = (0.02088, -4.993, -0.02088)
ob_body.rotation_euler = (1.571, 0.0, 0.0)
ob_body.lineart.crease_threshold = 0.0
_m = ob_body.modifiers.new('Mirror', 'MIRROR')
_m.use_clip = True
_m = ob_body.modifiers.new('Subsurf', 'SUBSURF')
_m.uv_smooth = 'PRESERVE_CORNERS'
_m.quality = 2
_m.levels = 2
_m.show_only_control_edges = False
ob_righteye.location = (-1.067, -4.318, 1.288)
ob_righteye.scale = (-1.487, 1.487, 1.487)
ob_righteye.show_axis = True
ob_righteye.lineart.crease_threshold = 0.0
_m = ob_righteye.modifiers.new('Subsurf', 'SUBSURF')
_m.uv_smooth = 'PRESERVE_CORNERS'
_m.quality = 2
_m.show_only_control_edges = False
ob_lefteye.location = (1.112, -4.318, 1.288)
ob_lefteye.scale = (1.487, 1.487, 1.487)
ob_lefteye.show_axis = True
ob_lefteye.lineart.crease_threshold = 0.0
_m = ob_lefteye.modifiers.new('Subsurf', 'SUBSURF')
_m.uv_smooth = 'PRESERVE_CORNERS'
_m.quality = 2
_m.show_only_control_edges = False
ob_tongue.location = (0.0594, -4.414, -2.235)
ob_tongue.rotation_euler = (-1.571, -0.0, 0.0)
ob_tongue.lineart.crease_threshold = 0.0
_m = ob_tongue.modifiers.new('Mirror', 'MIRROR')
_m = ob_tongue.modifiers.new('Subsurf', 'SUBSURF')
_m.uv_smooth = 'PRESERVE_CORNERS'
_m.quality = 2
_m.show_only_control_edges = False
ob_thorax.location = (0.03265, 2.205, 0.05216)
ob_thorax.scale = (4.803, 4.803, 4.803)
ob_thorax.lineart.crease_threshold = 0.0
_vg = ob_thorax.vertex_groups.new(name='Bone')
_vg = ob_thorax.vertex_groups.new(name='Bone.001')
_vg = ob_thorax.vertex_groups.new(name='Bone.002')
_vg = ob_thorax.vertex_groups.new(name='Bone.003')
_vg = ob_thorax.vertex_groups.new(name='Bone.004')
_vg = ob_thorax.vertex_groups.new(name='Bone.005')
_vg = ob_thorax.vertex_groups.new(name='Bone.005_L')
_vg = ob_thorax.vertex_groups.new(name='Bone.005_L.001')
_vg = ob_thorax.vertex_groups.new(name='Bone.005_L.002')
_vg = ob_thorax.vertex_groups.new(name='Bone.005_R')
_vg = ob_thorax.vertex_groups.new(name='Bone.005_R.001')
_vg = ob_thorax.vertex_groups.new(name='Bone.005_R.002')
_vg = ob_thorax.vertex_groups.new(name='Bone.003_L')
_vg = ob_thorax.vertex_groups.new(name='Bone.003_L.001')
_vg = ob_thorax.vertex_groups.new(name='Bone.003_L.002')
_vg = ob_thorax.vertex_groups.new(name='Bone.003_R')
_vg = ob_thorax.vertex_groups.new(name='Bone.003_R.001')
_vg = ob_thorax.vertex_groups.new(name='Bone.003_R.002')
_vg = ob_thorax.vertex_groups.new(name='Bone.002_L')
_vg = ob_thorax.vertex_groups.new(name='Bone.002_L.001')
_vg = ob_thorax.vertex_groups.new(name='Bone.002_L.002')
_vg = ob_thorax.vertex_groups.new(name='Bone.002_L.003')
_vg = ob_thorax.vertex_groups.new(name='Bone.002_R')
_vg = ob_thorax.vertex_groups.new(name='Bone.002_R.001')
_vg = ob_thorax.vertex_groups.new(name='Bone.002_R.002')
_vg = ob_thorax.vertex_groups.new(name='Bone.002_R.003')
_vg = ob_thorax.vertex_groups.new(name='Bone.001_L')
_vg = ob_thorax.vertex_groups.new(name='Bone.001_L.001')
_vg = ob_thorax.vertex_groups.new(name='Bone.001_L.002')
_vg = ob_thorax.vertex_groups.new(name='Bone.001_L.003')
_vg = ob_thorax.vertex_groups.new(name='Bone.001_L.004')
_vg = ob_thorax.vertex_groups.new(name='Bone.001_R')
_vg = ob_thorax.vertex_groups.new(name='Bone.001_R.001')
_vg = ob_thorax.vertex_groups.new(name='Bone.001_R.002')
_vg = ob_thorax.vertex_groups.new(name='Bone.001_R.003')
_vg = ob_thorax.vertex_groups.new(name='Bone.001_R.004')
_m = ob_thorax.modifiers.new('Mirror', 'MIRROR')
_m.use_clip = True
_m.merge_threshold = 0.113
ob_ass.location = (0.127, 12.33, 3.364)
ob_ass.rotation_euler = (-0.276, 0.01557, -3.1)
ob_ass.scale = (6.159, 6.159, 6.159)
ob_ass.lineart.crease_threshold = 0.0
_vg = ob_ass.vertex_groups.new(name='Bone')
_vg = ob_ass.vertex_groups.new(name='Bone.001')
_vg = ob_ass.vertex_groups.new(name='Bone.002')
_vg = ob_ass.vertex_groups.new(name='Bone.003')
_vg = ob_ass.vertex_groups.new(name='Bone.004')
_vg = ob_ass.vertex_groups.new(name='Bone.005')
_vg = ob_ass.vertex_groups.new(name='Bone.005_L')
_vg = ob_ass.vertex_groups.new(name='Bone.005_L.001')
_vg = ob_ass.vertex_groups.new(name='Bone.005_L.002')
_vg = ob_ass.vertex_groups.new(name='Bone.005_R')
_vg = ob_ass.vertex_groups.new(name='Bone.005_R.001')
_vg = ob_ass.vertex_groups.new(name='Bone.005_R.002')
_vg = ob_ass.vertex_groups.new(name='Bone.003_L')
_vg = ob_ass.vertex_groups.new(name='Bone.003_L.001')
_vg = ob_ass.vertex_groups.new(name='Bone.003_L.002')
_vg = ob_ass.vertex_groups.new(name='Bone.003_R')
_vg = ob_ass.vertex_groups.new(name='Bone.003_R.001')
_vg = ob_ass.vertex_groups.new(name='Bone.003_R.002')
_vg = ob_ass.vertex_groups.new(name='Bone.002_L')
_vg = ob_ass.vertex_groups.new(name='Bone.002_L.001')
_vg = ob_ass.vertex_groups.new(name='Bone.002_L.002')
_vg = ob_ass.vertex_groups.new(name='Bone.002_L.003')
_vg = ob_ass.vertex_groups.new(name='Bone.002_R')
_vg = ob_ass.vertex_groups.new(name='Bone.002_R.001')
_vg = ob_ass.vertex_groups.new(name='Bone.002_R.002')
_vg = ob_ass.vertex_groups.new(name='Bone.002_R.003')
_vg = ob_ass.vertex_groups.new(name='Bone.001_L')
_vg = ob_ass.vertex_groups.new(name='Bone.001_L.001')
_vg = ob_ass.vertex_groups.new(name='Bone.001_L.002')
_vg = ob_ass.vertex_groups.new(name='Bone.001_L.003')
_vg = ob_ass.vertex_groups.new(name='Bone.001_L.004')
_vg = ob_ass.vertex_groups.new(name='Bone.001_R')
_vg = ob_ass.vertex_groups.new(name='Bone.001_R.001')
_vg = ob_ass.vertex_groups.new(name='Bone.001_R.002')
_vg = ob_ass.vertex_groups.new(name='Bone.001_R.003')
_vg = ob_ass.vertex_groups.new(name='Bone.001_R.004')
_m = ob_ass.modifiers.new('Mirror', 'MIRROR')

# ---- collection membership
col_collection_1.objects.link(ob_body)
col_collection_2.objects.link(ob_righteye)
col_collection_2.objects.link(ob_lefteye)
col_collection_3.objects.link(ob_tongue)
col_collection_11.objects.link(ob_thorax)
col_collection_11.objects.link(ob_ass)

# ---- scene / render settings (as saved in the file)
scene.frame_start = 1; scene.frame_end = 250; scene.frame_set(1)
scene.render.engine = 'BLENDER_EEVEE_NEXT'
scene.render.image_settings.color_mode = 'RGB'
scene.render.image_settings.compression = 90
scene.render.resolution_percentage = 50
scene.render.dither_intensity = 0.0
scene.cycles.use_denoising = False
scene.cycles.samples = 10
scene.cycles.sampling_pattern = 'TABULATED_SOBOL'
scene.cycles.light_sampling_threshold = 0.0
scene.cycles.use_adaptive_sampling = False
scene.cycles.use_light_tree = False
scene.cycles.blur_glossy = 0.0
scene.cycles.volume_bounces = 1
scene.cycles.pixel_filter_type = 'GAUSSIAN'
scene.cycles.sample_clamp_indirect = 0.0
scene.view_settings.view_transform = 'Standard'
bpy.context.view_layer.update()

# ---- added for rendering (the .blend has no active camera and no usable light): camera, sun
cam_auto = bpy.data.cameras.new('AutoCamera')
cam_auto.lens = 50.0
cam_auto.sensor_width = 36.0
cam_auto.clip_end = 1000.0
ob_auto_camera = bpy.data.objects.new('AutoCamera', cam_auto)
scene.collection.objects.link(ob_auto_camera)
ob_auto_camera.location = (43.8248, -46.9341, 35.1613)
ob_auto_camera.rotation_euler = (1.09748, -7.21219e-08, 0.694738)
scene.camera = ob_auto_camera
light_auto_sun = bpy.data.lights.new('AutoSun', 'SUN')
light_auto_sun.energy = 3.0
light_auto_sun.angle = 0.0523599
ob_auto_sun = bpy.data.objects.new('AutoSun', light_auto_sun)
scene.collection.objects.link(ob_auto_sun)
ob_auto_sun.rotation_euler = (0.872665, 0.174533, 0.523599)
bpy.context.view_layer.update()
